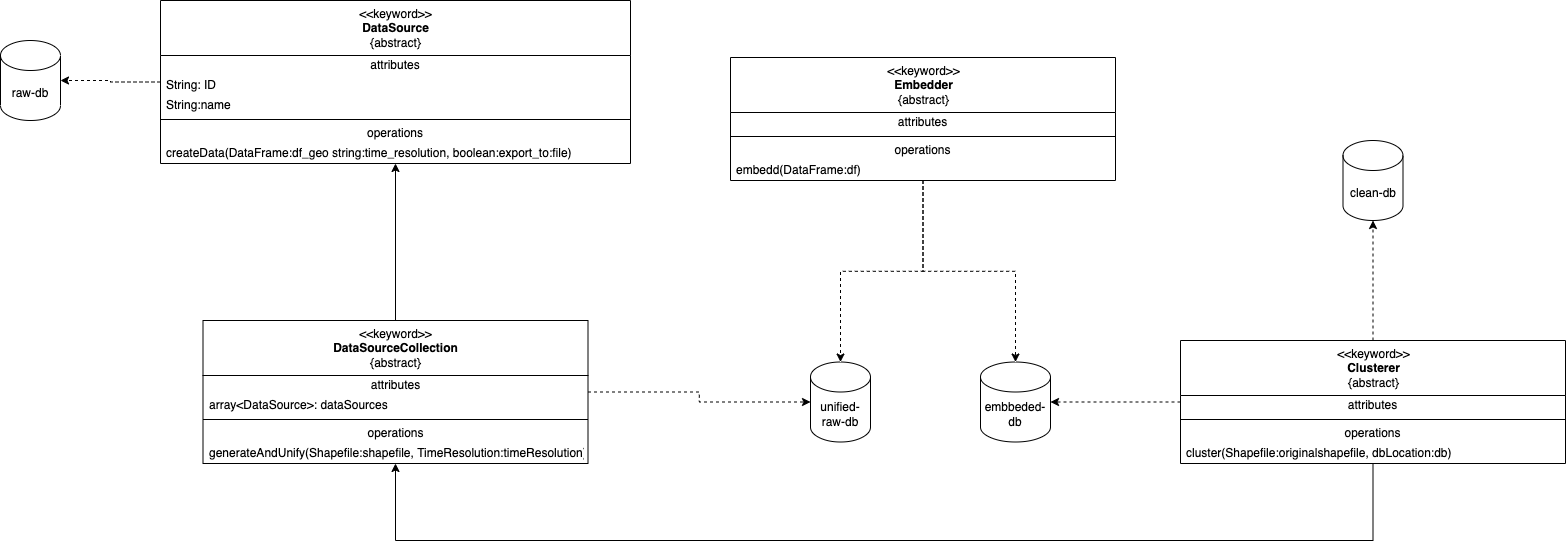

The diagram above was exported from draw.io. Its source (the exported page's mxGraphModel, read from the mxfile embedded in the PNG):
<mxGraphModel dx="2886" dy="739" grid="1" gridSize="10" guides="1" tooltips="1" connect="1" arrows="1" fold="1" page="1" pageScale="1" pageWidth="850" pageHeight="1100" math="0" shadow="0">
  <root>
    <mxCell id="0" />
    <mxCell id="1" parent="0" />
    <mxCell id="osP1fRYAm5TuQv5PFNBG-46" style="edgeStyle=orthogonalEdgeStyle;rounded=0;orthogonalLoop=1;jettySize=auto;html=1;entryX=1;entryY=0.5;entryDx=0;entryDy=0;entryPerimeter=0;dashed=1;" parent="1" source="osP1fRYAm5TuQv5PFNBG-1" target="osP1fRYAm5TuQv5PFNBG-45" edge="1">
      <mxGeometry relative="1" as="geometry" />
    </mxCell>
    <mxCell id="osP1fRYAm5TuQv5PFNBG-1" value="&amp;lt;&amp;lt;keyword&amp;gt;&amp;gt;&lt;br&gt;&lt;b&gt;DataSource&lt;/b&gt;&lt;br&gt;{abstract}" style="swimlane;fontStyle=0;align=center;verticalAlign=top;childLayout=stackLayout;horizontal=1;startSize=55;horizontalStack=0;resizeParent=1;resizeParentMax=0;resizeLast=0;collapsible=0;marginBottom=0;html=1;" parent="1" vertex="1">
      <mxGeometry x="-1330" y="290" width="470" height="163" as="geometry" />
    </mxCell>
    <mxCell id="osP1fRYAm5TuQv5PFNBG-2" value="attributes" style="text;html=1;strokeColor=none;fillColor=none;align=center;verticalAlign=middle;spacingLeft=4;spacingRight=4;overflow=hidden;rotatable=0;points=[[0,0.5],[1,0.5]];portConstraint=eastwest;" parent="osP1fRYAm5TuQv5PFNBG-1" vertex="1">
      <mxGeometry y="55" width="470" height="20" as="geometry" />
    </mxCell>
    <mxCell id="osP1fRYAm5TuQv5PFNBG-3" value="String: ID" style="text;html=1;strokeColor=none;fillColor=none;align=left;verticalAlign=middle;spacingLeft=4;spacingRight=4;overflow=hidden;rotatable=0;points=[[0,0.5],[1,0.5]];portConstraint=eastwest;" parent="osP1fRYAm5TuQv5PFNBG-1" vertex="1">
      <mxGeometry y="75" width="470" height="20" as="geometry" />
    </mxCell>
    <mxCell id="osP1fRYAm5TuQv5PFNBG-5" value="String:name" style="text;html=1;strokeColor=none;fillColor=none;align=left;verticalAlign=middle;spacingLeft=4;spacingRight=4;overflow=hidden;rotatable=0;points=[[0,0.5],[1,0.5]];portConstraint=eastwest;" parent="osP1fRYAm5TuQv5PFNBG-1" vertex="1">
      <mxGeometry y="95" width="470" height="20" as="geometry" />
    </mxCell>
    <mxCell id="osP1fRYAm5TuQv5PFNBG-6" value="" style="line;strokeWidth=1;fillColor=none;align=left;verticalAlign=middle;spacingTop=-1;spacingLeft=3;spacingRight=3;rotatable=0;labelPosition=right;points=[];portConstraint=eastwest;" parent="osP1fRYAm5TuQv5PFNBG-1" vertex="1">
      <mxGeometry y="115" width="470" height="8" as="geometry" />
    </mxCell>
    <mxCell id="osP1fRYAm5TuQv5PFNBG-7" value="operations" style="text;html=1;strokeColor=none;fillColor=none;align=center;verticalAlign=middle;spacingLeft=4;spacingRight=4;overflow=hidden;rotatable=0;points=[[0,0.5],[1,0.5]];portConstraint=eastwest;" parent="osP1fRYAm5TuQv5PFNBG-1" vertex="1">
      <mxGeometry y="123" width="470" height="20" as="geometry" />
    </mxCell>
    <mxCell id="osP1fRYAm5TuQv5PFNBG-8" value="createData(DataFrame:df_geo string:time_resolution, boolean:export_to:file)" style="text;html=1;strokeColor=none;fillColor=none;align=left;verticalAlign=middle;spacingLeft=4;spacingRight=4;overflow=hidden;rotatable=0;points=[[0,0.5],[1,0.5]];portConstraint=eastwest;" parent="osP1fRYAm5TuQv5PFNBG-1" vertex="1">
      <mxGeometry y="143" width="470" height="20" as="geometry" />
    </mxCell>
    <mxCell id="osP1fRYAm5TuQv5PFNBG-22" style="edgeStyle=orthogonalEdgeStyle;rounded=0;orthogonalLoop=1;jettySize=auto;html=1;" parent="1" source="osP1fRYAm5TuQv5PFNBG-13" target="osP1fRYAm5TuQv5PFNBG-1" edge="1">
      <mxGeometry relative="1" as="geometry" />
    </mxCell>
    <mxCell id="osP1fRYAm5TuQv5PFNBG-35" style="edgeStyle=orthogonalEdgeStyle;rounded=0;orthogonalLoop=1;jettySize=auto;html=1;entryX=0;entryY=0.5;entryDx=0;entryDy=0;entryPerimeter=0;dashed=1;" parent="1" source="osP1fRYAm5TuQv5PFNBG-13" target="osP1fRYAm5TuQv5PFNBG-34" edge="1">
      <mxGeometry relative="1" as="geometry" />
    </mxCell>
    <mxCell id="osP1fRYAm5TuQv5PFNBG-13" value="&amp;lt;&amp;lt;keyword&amp;gt;&amp;gt;&lt;br&gt;&lt;b&gt;DataSourceCollection&lt;/b&gt;&lt;br&gt;{abstract}" style="swimlane;fontStyle=0;align=center;verticalAlign=top;childLayout=stackLayout;horizontal=1;startSize=55;horizontalStack=0;resizeParent=1;resizeParentMax=0;resizeLast=0;collapsible=0;marginBottom=0;html=1;" parent="1" vertex="1">
      <mxGeometry x="-1287.5" y="610" width="385" height="143" as="geometry" />
    </mxCell>
    <mxCell id="osP1fRYAm5TuQv5PFNBG-14" value="attributes" style="text;html=1;strokeColor=none;fillColor=none;align=center;verticalAlign=middle;spacingLeft=4;spacingRight=4;overflow=hidden;rotatable=0;points=[[0,0.5],[1,0.5]];portConstraint=eastwest;" parent="osP1fRYAm5TuQv5PFNBG-13" vertex="1">
      <mxGeometry y="55" width="385" height="20" as="geometry" />
    </mxCell>
    <mxCell id="osP1fRYAm5TuQv5PFNBG-15" value="array&amp;lt;DataSource&amp;gt;: dataSources" style="text;html=1;strokeColor=none;fillColor=none;align=left;verticalAlign=middle;spacingLeft=4;spacingRight=4;overflow=hidden;rotatable=0;points=[[0,0.5],[1,0.5]];portConstraint=eastwest;" parent="osP1fRYAm5TuQv5PFNBG-13" vertex="1">
      <mxGeometry y="75" width="385" height="20" as="geometry" />
    </mxCell>
    <mxCell id="osP1fRYAm5TuQv5PFNBG-18" value="" style="line;strokeWidth=1;fillColor=none;align=left;verticalAlign=middle;spacingTop=-1;spacingLeft=3;spacingRight=3;rotatable=0;labelPosition=right;points=[];portConstraint=eastwest;" parent="osP1fRYAm5TuQv5PFNBG-13" vertex="1">
      <mxGeometry y="95" width="385" height="8" as="geometry" />
    </mxCell>
    <mxCell id="osP1fRYAm5TuQv5PFNBG-19" value="operations" style="text;html=1;strokeColor=none;fillColor=none;align=center;verticalAlign=middle;spacingLeft=4;spacingRight=4;overflow=hidden;rotatable=0;points=[[0,0.5],[1,0.5]];portConstraint=eastwest;" parent="osP1fRYAm5TuQv5PFNBG-13" vertex="1">
      <mxGeometry y="103" width="385" height="20" as="geometry" />
    </mxCell>
    <mxCell id="osP1fRYAm5TuQv5PFNBG-20" value="generateAndUnify(Shapefile:shapefile, TimeResolution:timeResolution)" style="text;html=1;strokeColor=none;fillColor=none;align=left;verticalAlign=middle;spacingLeft=4;spacingRight=4;overflow=hidden;rotatable=0;points=[[0,0.5],[1,0.5]];portConstraint=eastwest;" parent="osP1fRYAm5TuQv5PFNBG-13" vertex="1">
      <mxGeometry y="123" width="385" height="20" as="geometry" />
    </mxCell>
    <mxCell id="osP1fRYAm5TuQv5PFNBG-36" style="edgeStyle=orthogonalEdgeStyle;rounded=0;orthogonalLoop=1;jettySize=auto;html=1;dashed=1;" parent="1" source="osP1fRYAm5TuQv5PFNBG-23" target="osP1fRYAm5TuQv5PFNBG-34" edge="1">
      <mxGeometry relative="1" as="geometry" />
    </mxCell>
    <mxCell id="osP1fRYAm5TuQv5PFNBG-38" style="edgeStyle=orthogonalEdgeStyle;rounded=0;orthogonalLoop=1;jettySize=auto;html=1;entryX=0.5;entryY=0;entryDx=0;entryDy=0;entryPerimeter=0;dashed=1;" parent="1" source="osP1fRYAm5TuQv5PFNBG-23" target="osP1fRYAm5TuQv5PFNBG-37" edge="1">
      <mxGeometry relative="1" as="geometry" />
    </mxCell>
    <mxCell id="osP1fRYAm5TuQv5PFNBG-23" value="&amp;lt;&amp;lt;keyword&amp;gt;&amp;gt;&lt;br&gt;&lt;b&gt;Embedder&lt;/b&gt;&lt;br&gt;{abstract}" style="swimlane;fontStyle=0;align=center;verticalAlign=top;childLayout=stackLayout;horizontal=1;startSize=55;horizontalStack=0;resizeParent=1;resizeParentMax=0;resizeLast=0;collapsible=0;marginBottom=0;html=1;" parent="1" vertex="1">
      <mxGeometry x="-760" y="347" width="385" height="123" as="geometry" />
    </mxCell>
    <mxCell id="osP1fRYAm5TuQv5PFNBG-24" value="attributes" style="text;html=1;strokeColor=none;fillColor=none;align=center;verticalAlign=middle;spacingLeft=4;spacingRight=4;overflow=hidden;rotatable=0;points=[[0,0.5],[1,0.5]];portConstraint=eastwest;" parent="osP1fRYAm5TuQv5PFNBG-23" vertex="1">
      <mxGeometry y="55" width="385" height="20" as="geometry" />
    </mxCell>
    <mxCell id="osP1fRYAm5TuQv5PFNBG-27" value="" style="line;strokeWidth=1;fillColor=none;align=left;verticalAlign=middle;spacingTop=-1;spacingLeft=3;spacingRight=3;rotatable=0;labelPosition=right;points=[];portConstraint=eastwest;" parent="osP1fRYAm5TuQv5PFNBG-23" vertex="1">
      <mxGeometry y="75" width="385" height="8" as="geometry" />
    </mxCell>
    <mxCell id="osP1fRYAm5TuQv5PFNBG-28" value="operations" style="text;html=1;strokeColor=none;fillColor=none;align=center;verticalAlign=middle;spacingLeft=4;spacingRight=4;overflow=hidden;rotatable=0;points=[[0,0.5],[1,0.5]];portConstraint=eastwest;" parent="osP1fRYAm5TuQv5PFNBG-23" vertex="1">
      <mxGeometry y="83" width="385" height="20" as="geometry" />
    </mxCell>
    <mxCell id="osP1fRYAm5TuQv5PFNBG-29" value="embedd(DataFrame:df)" style="text;html=1;strokeColor=none;fillColor=none;align=left;verticalAlign=middle;spacingLeft=4;spacingRight=4;overflow=hidden;rotatable=0;points=[[0,0.5],[1,0.5]];portConstraint=eastwest;" parent="osP1fRYAm5TuQv5PFNBG-23" vertex="1">
      <mxGeometry y="103" width="385" height="20" as="geometry" />
    </mxCell>
    <mxCell id="osP1fRYAm5TuQv5PFNBG-34" value="unified-raw-db" style="shape=cylinder3;whiteSpace=wrap;html=1;boundedLbl=1;backgroundOutline=1;size=15;" parent="1" vertex="1">
      <mxGeometry x="-680" y="651.5" width="60" height="80" as="geometry" />
    </mxCell>
    <mxCell id="osP1fRYAm5TuQv5PFNBG-37" value="embbeded-db" style="shape=cylinder3;whiteSpace=wrap;html=1;boundedLbl=1;backgroundOutline=1;size=15;" parent="1" vertex="1">
      <mxGeometry x="-510" y="651.5" width="70" height="80" as="geometry" />
    </mxCell>
    <mxCell id="osP1fRYAm5TuQv5PFNBG-44" style="edgeStyle=orthogonalEdgeStyle;rounded=0;orthogonalLoop=1;jettySize=auto;html=1;entryX=1;entryY=0.5;entryDx=0;entryDy=0;entryPerimeter=0;dashed=1;" parent="1" source="osP1fRYAm5TuQv5PFNBG-39" target="osP1fRYAm5TuQv5PFNBG-37" edge="1">
      <mxGeometry relative="1" as="geometry" />
    </mxCell>
    <mxCell id="osP1fRYAm5TuQv5PFNBG-48" style="edgeStyle=orthogonalEdgeStyle;rounded=0;orthogonalLoop=1;jettySize=auto;html=1;entryX=0.5;entryY=1;entryDx=0;entryDy=0;entryPerimeter=0;dashed=1;" parent="1" source="osP1fRYAm5TuQv5PFNBG-39" target="osP1fRYAm5TuQv5PFNBG-47" edge="1">
      <mxGeometry relative="1" as="geometry" />
    </mxCell>
    <mxCell id="osP1fRYAm5TuQv5PFNBG-49" style="edgeStyle=orthogonalEdgeStyle;rounded=0;orthogonalLoop=1;jettySize=auto;html=1;" parent="1" source="osP1fRYAm5TuQv5PFNBG-39" target="osP1fRYAm5TuQv5PFNBG-13" edge="1">
      <mxGeometry relative="1" as="geometry">
        <Array as="points">
          <mxPoint x="-117" y="830" />
          <mxPoint x="-1095" y="830" />
        </Array>
      </mxGeometry>
    </mxCell>
    <mxCell id="osP1fRYAm5TuQv5PFNBG-39" value="&amp;lt;&amp;lt;keyword&amp;gt;&amp;gt;&lt;br&gt;&lt;b&gt;Clusterer&lt;/b&gt;&lt;br&gt;{abstract}" style="swimlane;fontStyle=0;align=center;verticalAlign=top;childLayout=stackLayout;horizontal=1;startSize=55;horizontalStack=0;resizeParent=1;resizeParentMax=0;resizeLast=0;collapsible=0;marginBottom=0;html=1;" parent="1" vertex="1">
      <mxGeometry x="-310" y="630" width="385" height="123" as="geometry" />
    </mxCell>
    <mxCell id="osP1fRYAm5TuQv5PFNBG-40" value="attributes" style="text;html=1;strokeColor=none;fillColor=none;align=center;verticalAlign=middle;spacingLeft=4;spacingRight=4;overflow=hidden;rotatable=0;points=[[0,0.5],[1,0.5]];portConstraint=eastwest;" parent="osP1fRYAm5TuQv5PFNBG-39" vertex="1">
      <mxGeometry y="55" width="385" height="20" as="geometry" />
    </mxCell>
    <mxCell id="osP1fRYAm5TuQv5PFNBG-41" value="" style="line;strokeWidth=1;fillColor=none;align=left;verticalAlign=middle;spacingTop=-1;spacingLeft=3;spacingRight=3;rotatable=0;labelPosition=right;points=[];portConstraint=eastwest;" parent="osP1fRYAm5TuQv5PFNBG-39" vertex="1">
      <mxGeometry y="75" width="385" height="8" as="geometry" />
    </mxCell>
    <mxCell id="osP1fRYAm5TuQv5PFNBG-42" value="operations" style="text;html=1;strokeColor=none;fillColor=none;align=center;verticalAlign=middle;spacingLeft=4;spacingRight=4;overflow=hidden;rotatable=0;points=[[0,0.5],[1,0.5]];portConstraint=eastwest;" parent="osP1fRYAm5TuQv5PFNBG-39" vertex="1">
      <mxGeometry y="83" width="385" height="20" as="geometry" />
    </mxCell>
    <mxCell id="osP1fRYAm5TuQv5PFNBG-43" value="cluster(Shapefile:originalshapefile, dbLocation:db)" style="text;html=1;strokeColor=none;fillColor=none;align=left;verticalAlign=middle;spacingLeft=4;spacingRight=4;overflow=hidden;rotatable=0;points=[[0,0.5],[1,0.5]];portConstraint=eastwest;" parent="osP1fRYAm5TuQv5PFNBG-39" vertex="1">
      <mxGeometry y="103" width="385" height="20" as="geometry" />
    </mxCell>
    <mxCell id="osP1fRYAm5TuQv5PFNBG-45" value="raw-db" style="shape=cylinder3;whiteSpace=wrap;html=1;boundedLbl=1;backgroundOutline=1;size=15;" parent="1" vertex="1">
      <mxGeometry x="-1490" y="330" width="60" height="80" as="geometry" />
    </mxCell>
    <mxCell id="osP1fRYAm5TuQv5PFNBG-47" value="clean-db" style="shape=cylinder3;whiteSpace=wrap;html=1;boundedLbl=1;backgroundOutline=1;size=15;" parent="1" vertex="1">
      <mxGeometry x="-147.5" y="430" width="60" height="80" as="geometry" />
    </mxCell>
  </root>
</mxGraphModel>